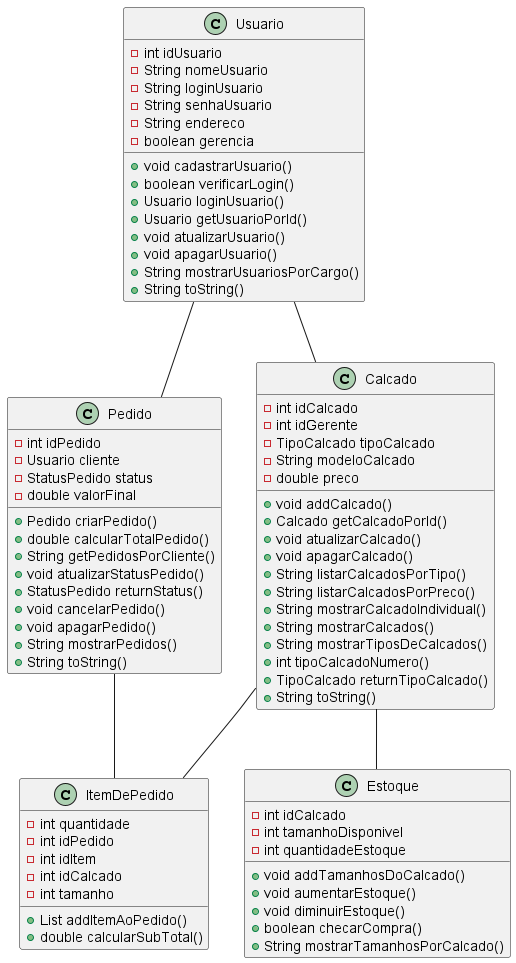

The diagram above was rendered by PlantUML. Its source (embedded in the PNG):
@startuml ProjetoPooLoja

    class Usuario{
        -int idUsuario
        -String nomeUsuario
        -String loginUsuario
        -String senhaUsuario
        -String endereco
        -boolean gerencia

        +void cadastrarUsuario()
        +boolean verificarLogin()
        +Usuario loginUsuario()
        +Usuario getUsuarioPorId()
        +void atualizarUsuario()
        +void apagarUsuario()
        +String mostrarUsuariosPorCargo()
        +String toString()
    }

    class Pedido {
        -int idPedido
        -Usuario cliente
        -StatusPedido status
        -double valorFinal

        +Pedido criarPedido()
        +double calcularTotalPedido()
        +String getPedidosPorCliente()
        +void atualizarStatusPedido()
        +StatusPedido returnStatus()
        +void cancelarPedido()
        +void apagarPedido()
        +String mostrarPedidos()
        +String toString()
    }

    class ItemDePedido{
        -int quantidade
        -int idPedido
        -int idItem
        -int idCalcado
        -int tamanho

        +List addItemAoPedido()
        +double calcularSubTotal()
    }

    class Calcado{
        -int idCalcado
        -int idGerente
        -TipoCalcado tipoCalcado
        -String modeloCalcado
        -double preco

        +void addCalcado()
        +Calcado getCalcadoPorId()
        +void atualizarCalcado()
        +void apagarCalcado()
        +String listarCalcadosPorTipo()
        +String listarCalcadosPorPreco()
        +String mostrarCalcadoIndividual()
        +String mostrarCalcados()
        +String mostrarTiposDeCalcados()
        +int tipoCalcadoNumero()
        +TipoCalcado returnTipoCalcado()
        +String toString()
    }

    class Estoque{
        -int idCalcado
        -int tamanhoDisponivel
        -int quantidadeEstoque

        +void addTamanhosDoCalcado()
        +void aumentarEstoque()
        +void diminuirEstoque()
        +boolean checarCompra()
        +String mostrarTamanhosPorCalcado()
    }

    Calcado -- Estoque  
    Usuario -- Pedido
    Pedido -- ItemDePedido
    Usuario -- Calcado
    Calcado -- ItemDePedido


@enduml